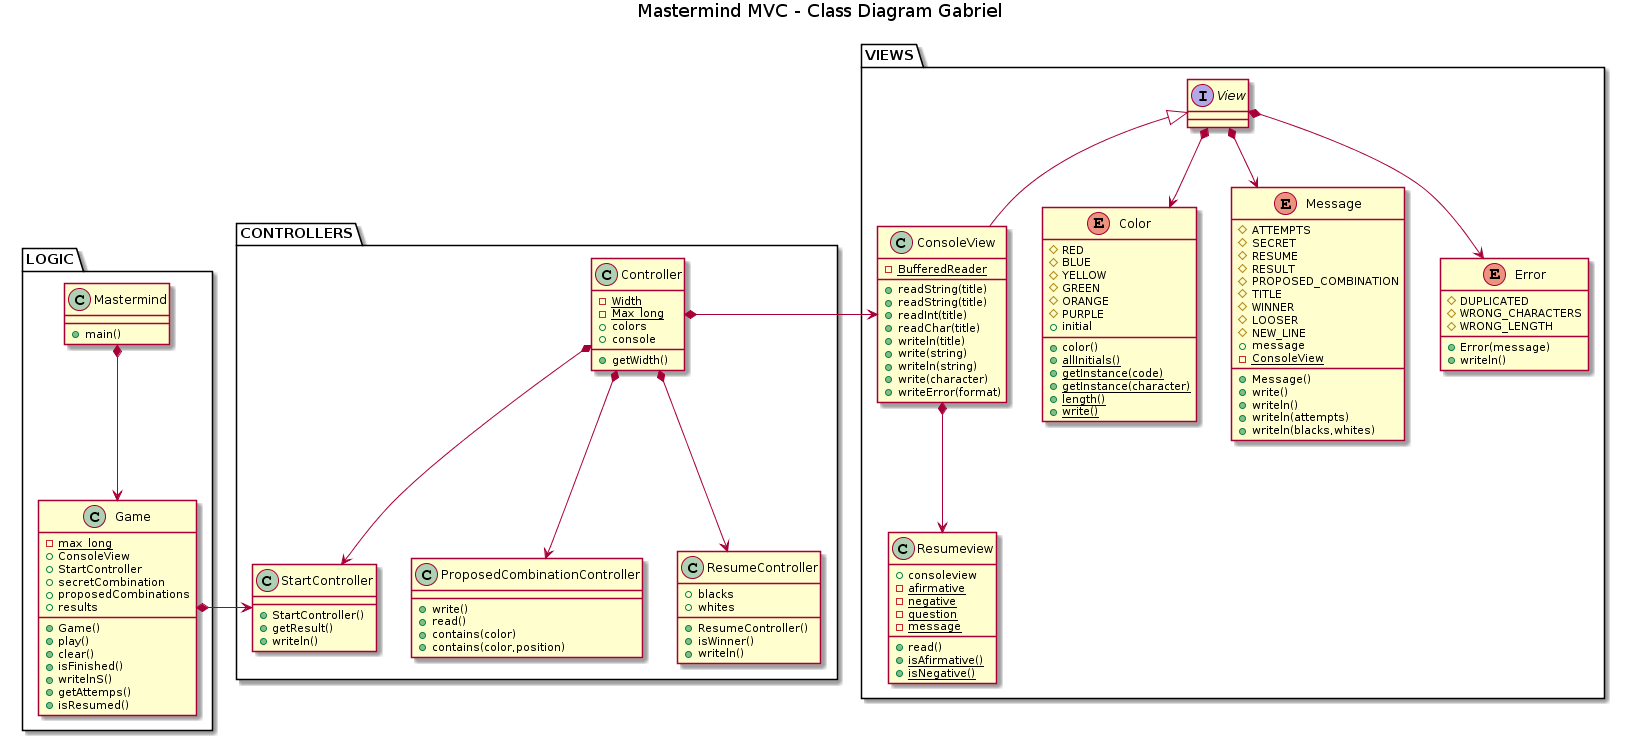

The diagram above was rendered by PlantUML. Its source (embedded in the PNG):
@startuml
title Mastermind MVC - Class Diagram Gabriel

package LOGIC <<Folder>>{
    class Mastermind{
        +main()
    }
    
    class Game {
        -{static}max_long
        +ConsoleView
        +StartController
        +secretCombination
        +proposedCombinations
        +results
        +Game()
        +play()
        +clear()
        +isFinished()
        +writelnS()
        +getAttemps()
        +isResumed()
    }
}

package CONTROLLERS <<Folder>>{

    class Controller{
        -{static}Width
        -{static}Max_long
        +colors
        +console
        +getWidth()
    }
    
    class StartController{
        +StartController()
        +getResult()
        +writeln()
    }
    
    class ProposedCombinationController{
        +write()
        +read()
        +contains(color)
        +contains(color,position)
    }
    
    class ResumeController{
        +blacks
        +whites
        +ResumeController()
        +isWinner()
        +writeln()
    }

}

package VIEWS <<Folder>>{

    class ConsoleView{
        -{static}BufferedReader
        +readString(title)
        +readString(title)
        +readInt(title)
        +readChar(title)
        +writeln(title)
        +write(string)
        +writeln(string)
        +write(character)
        +writeError(format)
        
    }
    
    class Resumeview{
        +consoleview
        -{static}afirmative
        -{static}negative
        -{static}question
        -{static}message
        +read()
        +{static}isAfirmative()
        +{static}isNegative()
    }
    
    interface View{
    }

    enum Color{
        #RED
        #BLUE
        #YELLOW
        #GREEN
        #ORANGE
        #PURPLE
        +initial
        +color()
        +{static}allInitials()
        +{static}getInstance(code)
        +{static}getInstance(character)
        +{static}length()
        +{static}write()
    }
    
    enum Message{
        #ATTEMPTS
        #SECRET
        #RESUME
        #RESULT
        #PROPOSED_COMBINATION
        #TITLE
        #WINNER
        #LOOSER
        #NEW_LINE
        +message
        -{static}ConsoleView
        +Message()
        +write()
        +writeln()
        +writeln(attempts)
        +writeln(blacks,whites)
    }
    
    enum Error{
        #DUPLICATED
        #WRONG_CHARACTERS
        #WRONG_LENGTH
        +Error(message)
        +writeln()
    }

}

Mastermind *-down-> Game
Game *-right-> StartController
Controller *-down-> StartController
Controller *-down-> ProposedCombinationController
Controller *-down-> ResumeController
Controller *-right-> ConsoleView
View <|-down- ConsoleView
View *-down-> Color
View *-down-> Message
View *-down-> Error
ConsoleView *-down-> Resumeview
@enduml